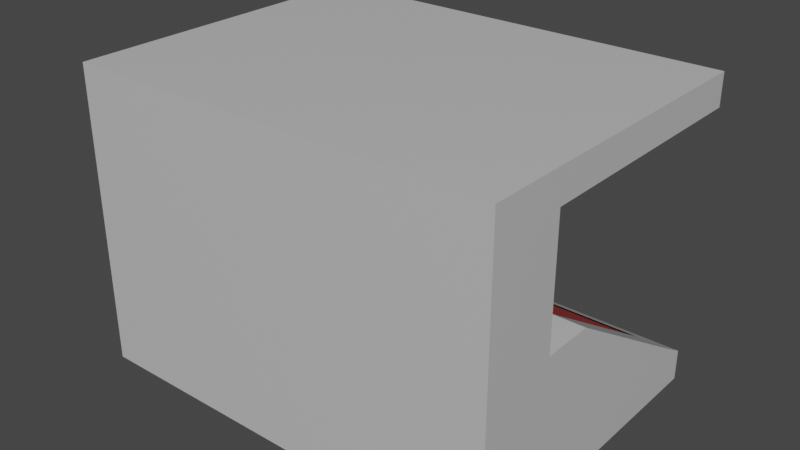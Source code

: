 # Source: StadiumSits2.blend  (saved by Blender 2.90.8; exported with 4.5.12 LTS)
import bpy
from mathutils import Matrix  # noqa: F401  (used for matrix-valued properties, if any)

bpy.ops.wm.read_factory_settings(use_empty=True)
scene = bpy.context.scene
scene.name = 'Scene'

# ---- collections
col_collection = bpy.data.collections.new('Collection'); scene.collection.children.link(col_collection)

# ---- materials (node trees are filled in below, after node groups)
mat_gray_stadiumsits2 = bpy.data.materials.new('Gray_StadiumSits2')
mat_gray_stadiumsits2.alpha_threshold = 0.0
mat_gray_stadiumsits2.use_transparent_shadow = False
mat_gray_stadiumsits2.line_color = (0.0, 0.0, 0.0, 1.0)
mat_red_stadiumsits2 = bpy.data.materials.new('Red_StadiumSits2')
mat_red_stadiumsits2.use_transparent_shadow = False

# ---- material node trees
mat_gray_stadiumsits2.use_nodes = True; mat_gray_stadiumsits2.node_tree.nodes.clear()
_N = mat_gray_stadiumsits2.node_tree.nodes; _L = mat_gray_stadiumsits2.node_tree.links
n0 = _N.new('ShaderNodeOutputMaterial'); n0.name = 'Material Output'; n0.location = (300, 300)
n1 = _N.new('ShaderNodeBsdfPrincipled'); n1.name = 'Principled BSDF'; n1.location = (10, 300)
n1.distribution = 'GGX'
n1.subsurface_method = 'BURLEY'
n1.inputs[0].default_value = (0.5596, 0.5596, 0.5596, 1.0)
n1.inputs[2].default_value = 0.4
n1.inputs[3].default_value = 1.45
n1.inputs[27].default_value = (0.0, 0.0, 0.0, 1.0)
n1.inputs[28].default_value = 1.0
_L.new(n1.outputs[0], n0.inputs[0])
n0.is_active_output = True
mat_red_stadiumsits2.use_nodes = True; mat_red_stadiumsits2.node_tree.nodes.clear()
_N = mat_red_stadiumsits2.node_tree.nodes; _L = mat_red_stadiumsits2.node_tree.links
n0 = _N.new('ShaderNodeBsdfPrincipled'); n0.name = 'Principled BSDF'; n0.location = (10, 300)
n0.distribution = 'GGX'
n0.subsurface_method = 'BURLEY'
n0.inputs[0].default_value = (0.1679, 0.02073, 0.02073, 1.0)
n0.inputs[3].default_value = 1.45
n0.inputs[27].default_value = (0.0, 0.0, 0.0, 1.0)
n0.inputs[28].default_value = 1.0
n1 = _N.new('ShaderNodeOutputMaterial'); n1.name = 'Material Output'; n1.location = (300, 300)
_L.new(n0.outputs[0], n1.inputs[0])
n1.is_active_output = True

# ---- world
world_world = bpy.data.worlds.new('World'); scene.world = world_world
world_world.use_nodes = True; world_world.node_tree.nodes.clear()
_N = world_world.node_tree.nodes; _L = world_world.node_tree.links
n0 = _N.new('ShaderNodeOutputWorld'); n0.name = 'World Output'; n0.location = (300, 300)
n1 = _N.new('ShaderNodeBackground'); n1.name = 'Background'; n1.location = (10, 300)
n1.inputs[0].default_value = (0.05088, 0.05088, 0.05088, 1.0)
_L.new(n1.outputs[0], n0.inputs[0])
n0.is_active_output = True
world_world.color = (0.05088, 0.05088, 0.05088)
world_world.use_sun_shadow = False
world_world.sun_shadow_jitter_overblur = 0.0

# ---- meshes
me_cube = bpy.data.meshes.new('Cube')
me_cube.from_pydata([(10.93, 8.055, -4.55), (10.93, 8.055, -6.118), (10.93, -3.664, 1.162), (10.93, -3.664, -6.118), (9.294, -3.664, 1.162), (9.294, 8.055, -6.118), (9.294, 8.055, -4.55), (9.294, -3.664, -6.118), (9.294, 6.883, -3.85), (9.294, 6.883, -6.118), (10.93, 6.883, -3.85), (10.93, 6.883, -6.118), (9.294, -1.027, 1.162), (9.294, -1.027, -6.118), (10.93, -1.027, 1.162), (10.93, -1.027, -6.118), (10.93, -7.693, 1.162), (9.294, -7.693, 1.162), (10.93, -7.693, -6.118), (9.294, -7.693, -6.118), (9.294, -3.664, -0.8082), (-10.87, 8.055, -4.55), (-10.87, 8.055, -6.118), (-10.87, -3.664, 1.162), (-10.87, -3.664, -6.118), (-9.232, -3.664, 1.162), (-9.232, 8.055, -6.118), (-9.232, 8.055, -4.55), (-9.232, -3.664, -6.118), (0.03064, 8.055, -6.118), (0.03064, -3.664, 1.162), (0.03064, -3.664, -6.118), (0.03064, 8.055, -4.55), (-9.232, 6.883, -3.85), (-9.232, 6.883, -6.118), (-10.87, 6.883, -3.85), (-10.87, 6.883, -6.118), (0.03064, 6.883, -6.118), (0.03064, 6.883, -3.85), (-9.232, -1.027, 1.162), (-9.232, -1.027, -6.118), (-10.87, -1.027, 1.162), (0.03064, -1.027, -6.118), (-10.87, -1.027, -6.118), (-10.87, -7.693, 1.162), (-9.232, -7.693, 1.162), (-10.87, -7.693, -6.118), (-9.232, -7.693, -6.118), (0.03064, -7.693, 1.162), (0.03064, -7.693, -6.118), (-9.232, -3.664, -0.8082), (0.03064, -3.664, -0.8082), (9.294, -2.623, -0.9428), (9.294, -3.612, -0.3162), (9.294, 1.292, -0.9428), (9.294, 1.292, -0.3162), (9.294, -1.552, -1.632), (9.294, -2.541, -1.005), (9.294, 2.363, -1.632), (9.294, 2.363, -1.005), (9.294, -1.214, -2.321), (9.294, -2.203, -1.695), (9.294, 3.434, -2.321), (9.294, 3.434, -1.695), (9.294, 0.5899, -3.01), (9.294, -0.3988, -2.384), (9.294, 4.505, -3.01), (9.294, 4.505, -2.384), (9.294, 1.661, -3.7), (9.294, 0.6723, -3.073), (9.294, 5.576, -3.7), (9.294, 5.576, -3.073), (9.294, 2.732, -4.389), (9.294, 1.743, -3.762), (9.294, 6.647, -4.389), (9.294, 6.647, -3.762), (-9.232, -2.623, -0.9428), (-9.232, -3.612, -0.3162), (0.03064, -2.623, -0.9428), (0.03064, -3.612, -0.3162), (-9.232, 1.292, -0.9428), (-9.232, 1.292, -0.3162), (0.03064, 1.292, -0.3162), (0.03064, 1.292, -0.9428), (-9.232, -1.552, -1.632), (-9.232, -2.541, -1.005), (0.03064, -1.552, -1.632), (0.03064, -2.541, -1.005), (-9.232, 2.363, -1.632), (-9.232, 2.363, -1.005), (0.03064, 2.363, -1.005), (0.03064, 2.363, -1.632), (-9.232, -1.214, -2.321), (-9.232, -2.203, -1.695), (0.03064, -1.214, -2.321), (0.03064, -2.203, -1.695), (-9.232, 3.434, -2.321), (-9.232, 3.434, -1.695), (0.03064, 3.434, -1.695), (0.03064, 3.434, -2.321), (-9.232, 0.5899, -3.01), (-9.232, -0.3988, -2.384), (0.03064, 0.5899, -3.01), (0.03064, -0.3988, -2.384), (-9.232, 4.505, -3.01), (-9.232, 4.505, -2.384), (0.03064, 4.505, -2.384), (0.03064, 4.505, -3.01), (-9.232, 1.661, -3.7), (-9.232, 0.6723, -3.073), (0.03064, 1.661, -3.7), (0.03064, 0.6723, -3.073), (-9.232, 5.576, -3.7), (-9.232, 5.576, -3.073), (0.03064, 5.576, -3.073), (0.03064, 5.576, -3.7), (-9.232, 2.732, -4.389), (-9.232, 1.743, -3.762), (0.03064, 2.732, -4.389), (0.03064, 1.743, -3.762), (-9.232, 6.647, -4.389), (-9.232, 6.647, -3.762), (0.03064, 6.647, -3.762), (0.03064, 6.647, -4.389), (10.93, -3.664, 9.08), (9.294, -3.664, 9.08), (0.03064, -3.664, 9.08), (10.93, -7.693, 9.08), (9.294, -7.693, 9.08), (0.03064, -7.693, 9.08), (-10.87, -3.664, 9.08), (-9.232, -3.664, 9.08), (-10.87, -7.693, 9.08), (-9.232, -7.693, 9.08), (9.294, -3.664, 7.45), (0.03064, -3.664, 7.45), (-9.232, -3.664, 7.45), (-10.87, -7.693, 7.45), (-10.87, -3.664, 7.45), (10.93, -3.664, 7.45), (10.93, -7.693, 7.45), (9.294, -7.693, 7.45), (0.03064, -7.693, 7.45), (-9.232, -7.693, 7.45), (-9.232, 8.915, 7.45), (-9.232, 8.915, 9.08), (10.93, 8.915, 9.08), (9.294, 8.915, 9.08), (0.03064, 8.915, 9.08), (-10.87, 8.915, 9.08), (10.93, 8.915, 7.45), (9.294, 8.915, 7.45), (0.03064, 8.915, 7.45), (-10.87, 8.915, 7.45), (7.441, 8.055, -4.55), (7.441, 8.055, -6.118), (7.057, -3.664, 1.162), (7.441, -3.664, -6.118), (7.441, 6.883, -3.85), (7.441, 6.883, -6.118), (7.441, -1.027, -6.118), (7.441, -7.693, 1.162), (7.441, -7.693, -6.118), (7.441, -3.664, -0.8082), (7.441, -3.664, 9.08), (7.441, -7.693, 9.08), (7.441, -7.693, 7.45), (7.057, -3.664, 6.018), (7.441, 8.915, 9.08), (7.441, 8.915, 7.45), (2.125, 8.055, -6.118), (2.509, -3.664, 1.162), (2.125, 6.883, -6.118), (2.125, -1.027, -6.118), (2.125, -7.693, 1.162), (2.125, -3.664, -0.8082), (2.125, -3.664, 9.08), (2.125, -7.693, 9.08), (2.125, -7.693, 7.45), (2.125, 8.915, 9.08), (2.125, 8.055, -4.55), (2.125, -3.664, -6.118), (2.125, 6.883, -3.85), (2.125, -7.693, -6.118), (2.509, -3.664, 6.018), (2.125, 8.915, 7.45), (-2.285, 8.055, -4.55), (-2.285, 8.055, -6.118), (-2.669, -3.664, 1.162), (-2.285, -3.664, -6.118), (-2.285, 6.883, -3.85), (-2.285, 6.883, -6.118), (-2.285, -1.027, -6.118), (-2.285, -7.693, 1.162), (-2.285, -7.693, -6.118), (-2.285, -3.664, -0.8082), (-2.285, -3.664, 9.08), (-2.285, -7.693, 9.08), (-2.285, -7.693, 7.45), (-2.669, -3.664, 6.018), (-2.285, 8.915, 9.08), (-2.285, 8.915, 7.45), (-7.496, 8.055, -4.55), (-7.496, -3.664, -6.118), (-7.496, 6.883, -3.85), (-7.496, -7.693, -6.118), (-7.496, -7.693, 7.45), (-7.496, 8.055, -6.118), (-7.496, -3.664, 1.162), (-7.496, 6.883, -6.118), (-7.496, -1.027, -6.118), (-7.496, -7.693, 1.162), (-7.496, -3.664, -0.8082), (-7.496, -3.664, 9.08), (-7.496, -7.693, 9.08), (-7.111, -3.664, 6.018), (-7.496, 8.915, 9.08), (-7.496, 8.915, 7.45), (2.125, -3.664, 7.45), (7.441, -3.664, 7.45), (7.441, -3.664, 1.162), (2.125, -3.664, 1.162), (7.057, -3.664, -0.4241), (2.509, -3.664, -0.4241), (-7.111, -3.664, -0.4241), (-7.496, -3.664, 7.45), (-2.669, -3.664, -0.4241), (-2.285, -3.664, 7.45), (-2.285, -3.664, 1.162), (-7.111, -3.664, 1.162), (7.057, -5.017, 1.162), (2.509, -5.017, 1.162), (7.057, -5.017, -0.4241), (2.509, -5.017, -0.4241), (-7.111, -5.017, 1.162), (-2.669, -5.017, 1.162), (-7.111, -5.017, -0.4241), (-2.669, -5.017, -0.4241), (2.509, -5.017, 6.018), (7.057, -5.017, 6.018), (-7.111, -5.017, 6.018), (-2.669, -5.017, 6.018)], [], [(155, 154, 6, 5), (14, 12, 4, 2), (160, 13, 7, 157), (13, 15, 3, 7), (15, 14, 2, 3), (5, 6, 0, 1), (180, 32, 38, 182), (3, 2, 16, 18), (7, 3, 18, 19), (1, 0, 10, 11), (5, 1, 11, 9), (155, 5, 9, 159), (0, 6, 8, 10), (172, 173, 42, 37), (15, 13, 9, 11), (10, 14, 15, 11), (8, 12, 14, 10), (12, 8, 6, 5, 9, 13, 7, 4), (18, 16, 17, 19), (183, 174, 48, 49), (140, 139, 124, 127), (157, 7, 19, 162), (138, 137, 132, 130), (220, 4, 20, 163), (207, 26, 27, 202), (41, 23, 25, 39), (210, 203, 28, 40), (40, 28, 24, 43), (43, 24, 23, 41), (26, 22, 21, 27), (186, 190, 38, 32), (24, 46, 44, 23), (28, 47, 46, 24), (22, 36, 35, 21), (26, 34, 36, 22), (207, 209, 34, 26), (21, 35, 33, 27), (191, 37, 42, 192), (43, 36, 34, 40), (35, 36, 43, 41), (33, 35, 41, 39), (39, 25, 28, 40, 34, 26, 27, 33), (46, 47, 45, 44), (194, 49, 48, 193), (124, 139, 150, 146), (203, 205, 47, 28), (196, 126, 148, 200), (208, 212, 50, 25), (52, 53, 79, 78), (54, 83, 82, 55), (79, 53, 55, 82), (52, 78, 83, 54), (53, 52, 54, 55), (56, 57, 87, 86), (58, 91, 90, 59), (87, 57, 59, 90), (56, 86, 91, 58), (57, 56, 58, 59), (60, 61, 95, 94), (62, 99, 98, 63), (95, 61, 63, 98), (60, 94, 99, 62), (61, 60, 62, 63), (64, 65, 103, 102), (66, 107, 106, 67), (103, 65, 67, 106), (64, 102, 107, 66), (65, 64, 66, 67), (68, 69, 111, 110), (70, 115, 114, 71), (111, 69, 71, 114), (68, 110, 115, 70), (69, 68, 70, 71), (72, 73, 119, 118), (74, 123, 122, 75), (119, 73, 75, 122), (72, 118, 123, 74), (73, 72, 74, 75), (76, 78, 79, 77), (80, 81, 82, 83), (79, 82, 81, 77), (78, 83, 82, 79), (76, 80, 83, 78), (77, 81, 80, 76), (84, 86, 87, 85), (88, 89, 90, 91), (87, 90, 89, 85), (86, 91, 90, 87), (84, 88, 91, 86), (85, 89, 88, 84), (92, 94, 95, 93), (96, 97, 98, 99), (95, 98, 97, 93), (94, 99, 98, 95), (92, 96, 99, 94), (93, 97, 96, 92), (100, 102, 103, 101), (104, 105, 106, 107), (103, 106, 105, 101), (102, 107, 106, 103), (100, 104, 107, 102), (101, 105, 104, 100), (108, 110, 111, 109), (112, 113, 114, 115), (111, 114, 113, 109), (110, 115, 114, 111), (108, 112, 115, 110), (109, 113, 112, 108), (116, 118, 119, 117), (120, 121, 122, 123), (119, 122, 121, 117), (118, 123, 122, 119), (116, 120, 123, 118), (117, 121, 120, 116), (176, 126, 129, 177), (124, 125, 128, 127), (196, 197, 129, 126), (130, 132, 133, 131), (136, 138, 153, 144), (164, 125, 147, 168), (166, 141, 128, 165), (198, 142, 129, 197), (141, 140, 127, 128), (137, 143, 133, 132), (44, 45, 143, 137), (17, 16, 140, 141), (193, 48, 142, 198), (161, 17, 141, 166), (2, 4, 134, 139), (25, 23, 138, 136), (208, 25, 136, 225), (221, 30, 135, 218), (23, 44, 137, 138), (16, 2, 139, 140), (185, 152, 148, 179), (217, 144, 145, 216), (144, 153, 149, 145), (150, 151, 147, 146), (225, 136, 144, 217), (218, 135, 152, 185), (139, 134, 151, 150), (125, 124, 146, 147), (130, 131, 145, 149), (138, 130, 149, 153), (134, 219, 169, 151), (151, 169, 168, 147), (4, 220, 219, 134), (174, 161, 166, 178), (178, 166, 165, 177), (176, 164, 168, 179), (125, 164, 165, 128), (226, 224, 236, 237), (181, 157, 162, 183), (19, 17, 161, 162), (9, 13, 160, 159), (170, 155, 159, 172), (6, 154, 158, 8), (173, 160, 157, 181), (170, 180, 154, 155), (29, 32, 180, 170), (42, 173, 181, 31), (29, 170, 172, 37), (31, 181, 183, 49), (30, 221, 175, 51), (126, 176, 179, 148), (142, 178, 177, 129), (48, 174, 178, 142), (219, 218, 185, 169), (169, 185, 179, 168), (199, 188, 235, 241), (164, 176, 177, 165), (162, 161, 174, 183), (159, 160, 173, 172), (154, 180, 182, 158), (135, 227, 201, 152), (152, 201, 200, 148), (30, 228, 227, 135), (211, 193, 198, 206), (206, 198, 197, 214), (213, 214, 197, 196), (30, 51, 195, 228), (213, 196, 200, 216), (31, 49, 194, 189), (205, 194, 193, 211), (209, 191, 192, 210), (29, 37, 191, 187), (202, 204, 190, 186), (42, 31, 189, 192), (29, 187, 186, 32), (27, 33, 204, 202), (34, 209, 210, 40), (47, 205, 211, 45), (131, 213, 216, 145), (131, 133, 214, 213), (143, 206, 214, 133), (45, 211, 206, 143), (227, 225, 217, 201), (201, 217, 216, 200), (167, 156, 230, 239), (224, 229, 234, 236), (189, 194, 205, 203), (187, 191, 209, 207), (192, 189, 203, 210), (187, 207, 202, 186), (167, 184, 218, 219), (156, 167, 219, 220), (222, 156, 220, 163), (223, 222, 163, 175), (171, 223, 175, 221), (184, 171, 221, 218), (224, 226, 195, 212), (199, 215, 225, 227), (188, 199, 227, 228), (226, 188, 228, 195), (215, 229, 208, 225), (229, 224, 212, 208), (231, 230, 232, 233), (230, 231, 238, 239), (235, 234, 240, 241), (235, 237, 236, 234), (171, 184, 238, 231), (156, 222, 232, 230), (188, 226, 237, 235), (229, 215, 240, 234), (184, 167, 239, 238), (215, 199, 241, 240), (222, 223, 233, 232), (223, 171, 231, 233)])
me_cube.polygons.foreach_set('material_index', [0, 0, 0, 0, 0, 0, 0, 0, 0, 0, 0, 0, 0, 0, 0, 0, 0, 0, 0, 0, 0, 0, 0, 0, 0, 0, 0, 0, 0, 0, 0, 0, 0, 0, 0, 0, 0, 0, 0, 0, 0, 0, 0, 0, 0, 0, 0, 0, 1, 1, 1, 1, 1, 1, 1, 1, 1, 1, 1, 1, 1, 1, 1, 1, 1, 1, 1, 1, 1, 1, 1, 1, 1, 1, 1, 1, 1, 1, 1, 1, 1, 1, 1, 1, 1, 1, 1, 1, 1, 1, 1, 1, 1, 1, 1, 1, 1, 1, 1, 1, 1, 1, 1, 1, 1, 1, 1, 1, 1, 1, 1, 1, 1, 1, 0, 0, 0, 0, 0, 0, 0, 0, 0, 0, 0, 0, 0, 0, 0, 0, 0, 0, 0, 0, 0, 0, 0, 0, 0, 0, 0, 0, 0, 0, 0, 0, 0, 0, 0, 0, 0, 0, 0, 0, 0, 0, 0, 0, 0, 0, 0, 0, 0, 0, 0, 0, 0, 0, 0, 0, 0, 0, 0, 0, 0, 0, 0, 0, 0, 0, 0, 0, 0, 0, 0, 0, 0, 0, 0, 0, 0, 0, 0, 0, 0, 0, 0, 0, 0, 0, 0, 0, 0, 0, 0, 0, 0, 0, 0, 0, 0, 0, 0, 0, 0, 0, 0, 0, 0, 0, 0, 0, 0, 0, 0, 0, 0, 0])
_uv = me_cube.uv_layers.new(name='UVMap')
_uv.uv.foreach_set('vector', [0.375, 0.46, 0.625, 0.46, 0.625, 0.4812, 0.375, 0.4813, 0.625, 0.6937, 0.6438, 0.6938, 0.6438, 0.75, 0.625, 0.75, 0.335, 0.6938, 0.3562, 0.6938, 0.3563, 0.75, 0.335, 0.75, 0.3562, 0.6938, 0.375, 0.6938, 0.375, 0.75, 0.3563, 0.75, 0.375, 0.6938, 0.625, 0.6937, 0.625, 0.75, 0.375, 0.75, 0.375, 0.4813, 0.625, 0.4812, 0.625, 0.5, 0.375, 0.5, 0.726, 0.5, 0.75, 0.5, 0.75, 0.525, 0.726, 0.525, 0.375, 0.75, 0.625, 0.75, 0.625, 0.75, 0.375, 0.75, 0.3563, 0.75, 0.375, 0.75, 0.375, 0.75, 0.3563, 0.75, 0.375, 0.5, 0.625, 0.5, 0.625, 0.525, 0.375, 0.525, 0.3562, 0.5, 0.375, 0.5, 0.375, 0.525, 0.3562, 0.525, 0.335, 0.5, 0.3562, 0.5, 0.3562, 0.525, 0.335, 0.525, 0.625, 0.5, 0.6438, 0.5, 0.6438, 0.525, 0.625, 0.525, 0.274, 0.525, 0.274, 0.6938, 0.25, 0.6938, 0.25, 0.525, 0.375, 0.6938, 0.3562, 0.6938, 0.3562, 0.525, 0.375, 0.525, 0.625, 0.525, 0.625, 0.6937, 0.375, 0.6938, 0.375, 0.525, 0.6438, 0.525, 0.6438, 0.6938, 0.625, 0.6937, 0.625, 0.525, 0.0, 0.0, 0.0, 0.0, 0.0, 0.0, 0.0, 0.0, 0.0, 0.0, 0.0, 0.0, 0.0, 0.0, 0.0, 0.0, 0.375, 0.75, 0.625, 0.75, 0.625, 0.7688, 0.375, 0.7687, 0.375, 0.851, 0.625, 0.851, 0.625, 0.875, 0.375, 0.875, 0.625, 0.75, 0.625, 0.75, 0.625, 0.75, 0.625, 0.75, 0.335, 0.75, 0.3563, 0.75, 0.3563, 0.75, 0.335, 0.75, 0.625, 0.75, 0.625, 0.75, 0.625, 0.75, 0.625, 0.75, 0.0, 0.0, 0.0, 0.0, 0.0, 0.0, 0.0, 0.0, 0.375, 0.4613, 0.375, 0.4813, 0.625, 0.4812, 0.625, 0.4613, 0.625, 0.6937, 0.625, 0.75, 0.6438, 0.75, 0.6438, 0.6938, 0.3363, 0.6938, 0.3363, 0.75, 0.3563, 0.75, 0.3562, 0.6938, 0.3562, 0.6938, 0.3563, 0.75, 0.375, 0.75, 0.375, 0.6938, 0.375, 0.6938, 0.375, 0.75, 0.625, 0.75, 0.625, 0.6937, 0.375, 0.4813, 0.375, 0.5, 0.625, 0.5, 0.625, 0.4812, 0.7234, 0.5, 0.7234, 0.525, 0.75, 0.525, 0.75, 0.5, 0.375, 0.75, 0.375, 0.75, 0.625, 0.75, 0.625, 0.75, 0.3563, 0.75, 0.3563, 0.75, 0.375, 0.75, 0.375, 0.75, 0.375, 0.5, 0.375, 0.525, 0.625, 0.525, 0.625, 0.5, 0.3562, 0.5, 0.3562, 0.525, 0.375, 0.525, 0.375, 0.5, 0.3363, 0.5, 0.3363, 0.525, 0.3562, 0.525, 0.3562, 0.5, 0.625, 0.5, 0.625, 0.525, 0.6438, 0.525, 0.6438, 0.5, 0.2766, 0.525, 0.25, 0.525, 0.25, 0.6938, 0.2766, 0.6938, 0.375, 0.6938, 0.375, 0.525, 0.3562, 0.525, 0.3562, 0.6938, 0.625, 0.525, 0.375, 0.525, 0.375, 0.6938, 0.625, 0.6937, 0.6438, 0.525, 0.625, 0.525, 0.625, 0.6937, 0.6438, 0.6938, 0.0, 0.0, 0.0, 0.0, 0.0, 0.0, 0.0, 0.0, 0.0, 0.0, 0.0, 0.0, 0.0, 0.0, 0.0, 0.0, 0.375, 0.75, 0.375, 0.7687, 0.625, 0.7688, 0.625, 0.75, 0.375, 0.8484, 0.375, 0.875, 0.625, 0.875, 0.625, 0.8484, 0.625, 0.75, 0.625, 0.75, 0.625, 0.75, 0.625, 0.75, 0.3363, 0.75, 0.3363, 0.75, 0.3563, 0.75, 0.3563, 0.75, 0.0, 0.0, 0.0, 0.0, 0.0, 0.0, 0.0, 0.0, 0.0, 0.0, 0.0, 0.0, 0.0, 0.0, 0.0, 0.0, 0.6437, 0.6516, 0.6437, 0.6727, 0.75, 0.6727, 0.75, 0.6516, 0.6437, 0.6516, 0.75, 0.6516, 0.75, 0.6727, 0.6437, 0.6727, 0.75, 0.6727, 0.6437, 0.6727, 0.6437, 0.6727, 0.75, 0.6727, 0.6437, 0.6516, 0.75, 0.6516, 0.75, 0.6516, 0.6437, 0.6516, 0.6437, 0.6727, 0.6437, 0.6516, 0.6437, 0.6516, 0.6437, 0.6727, 0.6437, 0.6516, 0.6437, 0.6727, 0.75, 0.6727, 0.75, 0.6516, 0.6437, 0.6516, 0.75, 0.6516, 0.75, 0.6727, 0.6437, 0.6727, 0.75, 0.6727, 0.6437, 0.6727, 0.6437, 0.6727, 0.75, 0.6727, 0.6437, 0.6516, 0.75, 0.6516, 0.75, 0.6516, 0.6437, 0.6516, 0.6437, 0.6727, 0.6437, 0.6516, 0.6437, 0.6516, 0.6437, 0.6727, 0.6437, 0.6516, 0.6437, 0.6727, 0.75, 0.6727, 0.75, 0.6516, 0.6437, 0.6516, 0.75, 0.6516, 0.75, 0.6727, 0.6437, 0.6727, 0.75, 0.6727, 0.6437, 0.6727, 0.6437, 0.6727, 0.75, 0.6727, 0.6437, 0.6516, 0.75, 0.6516, 0.75, 0.6516, 0.6437, 0.6516, 0.6437, 0.6727, 0.6437, 0.6516, 0.6437, 0.6516, 0.6437, 0.6727, 0.6437, 0.6516, 0.6437, 0.6727, 0.75, 0.6727, 0.75, 0.6516, 0.6437, 0.6516, 0.75, 0.6516, 0.75, 0.6727, 0.6437, 0.6727, 0.75, 0.6727, 0.6437, 0.6727, 0.6437, 0.6727, 0.75, 0.6727, 0.6437, 0.6516, 0.75, 0.6516, 0.75, 0.6516, 0.6437, 0.6516, 0.6437, 0.6727, 0.6437, 0.6516, 0.6437, 0.6516, 0.6437, 0.6727, 0.6437, 0.6516, 0.6437, 0.6727, 0.75, 0.6727, 0.75, 0.6516, 0.6437, 0.6516, 0.75, 0.6516, 0.75, 0.6727, 0.6437, 0.6727, 0.75, 0.6727, 0.6437, 0.6727, 0.6437, 0.6727, 0.75, 0.6727, 0.6437, 0.6516, 0.75, 0.6516, 0.75, 0.6516, 0.6437, 0.6516, 0.6437, 0.6727, 0.6437, 0.6516, 0.6437, 0.6516, 0.6437, 0.6727, 0.6437, 0.6516, 0.6437, 0.6727, 0.75, 0.6727, 0.75, 0.6516, 0.6437, 0.6516, 0.75, 0.6516, 0.75, 0.6727, 0.6437, 0.6727, 0.75, 0.6727, 0.6437, 0.6727, 0.6437, 0.6727, 0.75, 0.6727, 0.6437, 0.6516, 0.75, 0.6516, 0.75, 0.6516, 0.6437, 0.6516, 0.6437, 0.6727, 0.6437, 0.6516, 0.6437, 0.6516, 0.6437, 0.6727, 0.6437, 0.6516, 0.75, 0.6516, 0.75, 0.6727, 0.6437, 0.6727, 0.6437, 0.6516, 0.6437, 0.6727, 0.75, 0.6727, 0.75, 0.6516, 0.75, 0.6727, 0.75, 0.6727, 0.6437, 0.6727, 0.6437, 0.6727, 0.75, 0.6516, 0.75, 0.6516, 0.75, 0.6727, 0.75, 0.6727, 0.6437, 0.6516, 0.6437, 0.6516, 0.75, 0.6516, 0.75, 0.6516, 0.6437, 0.6727, 0.6437, 0.6727, 0.6437, 0.6516, 0.6437, 0.6516, 0.6437, 0.6516, 0.75, 0.6516, 0.75, 0.6727, 0.6437, 0.6727, 0.6437, 0.6516, 0.6437, 0.6727, 0.75, 0.6727, 0.75, 0.6516, 0.75, 0.6727, 0.75, 0.6727, 0.6437, 0.6727, 0.6437, 0.6727, 0.75, 0.6516, 0.75, 0.6516, 0.75, 0.6727, 0.75, 0.6727, 0.6437, 0.6516, 0.6437, 0.6516, 0.75, 0.6516, 0.75, 0.6516, 0.6437, 0.6727, 0.6437, 0.6727, 0.6437, 0.6516, 0.6437, 0.6516, 0.6437, 0.6516, 0.75, 0.6516, 0.75, 0.6727, 0.6437, 0.6727, 0.6437, 0.6516, 0.6437, 0.6727, 0.75, 0.6727, 0.75, 0.6516, 0.75, 0.6727, 0.75, 0.6727, 0.6437, 0.6727, 0.6437, 0.6727, 0.75, 0.6516, 0.75, 0.6516, 0.75, 0.6727, 0.75, 0.6727, 0.6437, 0.6516, 0.6437, 0.6516, 0.75, 0.6516, 0.75, 0.6516, 0.6437, 0.6727, 0.6437, 0.6727, 0.6437, 0.6516, 0.6437, 0.6516, 0.6437, 0.6516, 0.75, 0.6516, 0.75, 0.6727, 0.6437, 0.6727, 0.6437, 0.6516, 0.6437, 0.6727, 0.75, 0.6727, 0.75, 0.6516, 0.75, 0.6727, 0.75, 0.6727, 0.6437, 0.6727, 0.6437, 0.6727, 0.75, 0.6516, 0.75, 0.6516, 0.75, 0.6727, 0.75, 0.6727, 0.6437, 0.6516, 0.6437, 0.6516, 0.75, 0.6516, 0.75, 0.6516, 0.6437, 0.6727, 0.6437, 0.6727, 0.6437, 0.6516, 0.6437, 0.6516, 0.6437, 0.6516, 0.75, 0.6516, 0.75, 0.6727, 0.6437, 0.6727, 0.6437, 0.6516, 0.6437, 0.6727, 0.75, 0.6727, 0.75, 0.6516, 0.75, 0.6727, 0.75, 0.6727, 0.6437, 0.6727, 0.6437, 0.6727, 0.75, 0.6516, 0.75, 0.6516, 0.75, 0.6727, 0.75, 0.6727, 0.6437, 0.6516, 0.6437, 0.6516, 0.75, 0.6516, 0.75, 0.6516, 0.6437, 0.6727, 0.6437, 0.6727, 0.6437, 0.6516, 0.6437, 0.6516, 0.6437, 0.6516, 0.75, 0.6516, 0.75, 0.6727, 0.6437, 0.6727, 0.6437, 0.6516, 0.6437, 0.6727, 0.75, 0.6727, 0.75, 0.6516, 0.75, 0.6727, 0.75, 0.6727, 0.6437, 0.6727, 0.6437, 0.6727, 0.75, 0.6516, 0.75, 0.6516, 0.75, 0.6727, 0.75, 0.6727, 0.6437, 0.6516, 0.6437, 0.6516, 0.75, 0.6516, 0.75, 0.6516, 0.6437, 0.6727, 0.6437, 0.6727, 0.6437, 0.6516, 0.6437, 0.6516, 0.0, 0.0, 0.0, 0.0, 0.0, 0.0, 0.0, 0.0, 0.625, 0.75, 0.6438, 0.75, 0.6438, 0.75, 0.625, 0.75, 0.0, 0.0, 0.0, 0.0, 0.0, 0.0, 0.0, 0.0, 0.625, 0.75, 0.625, 0.75, 0.6438, 0.75, 0.6438, 0.75, 0.6438, 0.75, 0.625, 0.75, 0.625, 0.75, 0.6438, 0.75, 0.0, 0.0, 0.0, 0.0, 0.0, 0.0, 0.0, 0.0, 0.625, 0.79, 0.625, 0.7688, 0.625, 0.7688, 0.625, 0.79, 0.625, 0.8484, 0.625, 0.875, 0.625, 0.875, 0.625, 0.8484, 0.625, 0.7688, 0.625, 0.75, 0.625, 0.75, 0.625, 0.7688, 0.625, 0.75, 0.625, 0.7688, 0.625, 0.7688, 0.625, 0.75, 0.625, 0.75, 0.625, 0.7688, 0.625, 0.7688, 0.625, 0.75, 0.625, 0.7688, 0.625, 0.75, 0.625, 0.75, 0.625, 0.7688, 0.625, 0.8484, 0.625, 0.875, 0.625, 0.875, 0.625, 0.8484, 0.625, 0.79, 0.625, 0.7688, 0.625, 0.7688, 0.625, 0.79, 0.625, 0.75, 0.6438, 0.75, 0.6438, 0.75, 0.625, 0.75, 0.6438, 0.75, 0.625, 0.75, 0.625, 0.75, 0.6438, 0.75, 0.0, 0.0, 0.0, 0.0, 0.0, 0.0, 0.0, 0.0, 0.0, 0.0, 0.0, 0.0, 0.0, 0.0, 0.0, 0.0, 0.625, 0.75, 0.625, 0.75, 0.625, 0.75, 0.625, 0.75, 0.625, 0.75, 0.625, 0.75, 0.625, 0.75, 0.625, 0.75, 0.0, 0.0, 0.0, 0.0, 0.0, 0.0, 0.0, 0.0, 0.0, 0.0, 0.0, 0.0, 0.0, 0.0, 0.0, 0.0, 0.6438, 0.75, 0.625, 0.75, 0.625, 0.75, 0.6438, 0.75, 0.625, 0.75, 0.6438, 0.75, 0.6438, 0.75, 0.625, 0.75, 0.0, 0.0, 0.0, 0.0, 0.0, 0.0, 0.0, 0.0, 0.0, 0.0, 0.0, 0.0, 0.0, 0.0, 0.0, 0.0, 0.625, 0.75, 0.6438, 0.75, 0.6438, 0.75, 0.625, 0.75, 0.6438, 0.75, 0.625, 0.75, 0.625, 0.75, 0.6438, 0.75, 0.625, 0.75, 0.6438, 0.75, 0.6438, 0.75, 0.625, 0.75, 0.625, 0.75, 0.625, 0.75, 0.625, 0.75, 0.625, 0.75, 0.0, 0.0, 0.0, 0.0, 0.0, 0.0, 0.0, 0.0, 0.0, 0.0, 0.0, 0.0, 0.0, 0.0, 0.0, 0.0, 0.0, 0.0, 0.0, 0.0, 0.0, 0.0, 0.0, 0.0, 0.625, 0.851, 0.625, 0.79, 0.625, 0.79, 0.625, 0.851, 0.625, 0.851, 0.625, 0.79, 0.625, 0.79, 0.625, 0.851, 0.0, 0.0, 0.0, 0.0, 0.0, 0.0, 0.0, 0.0, 0.0, 0.0, 0.0, 0.0, 0.0, 0.0, 0.0, 0.0, 0.0, 0.0, 0.0, 0.0, 0.0, 0.0, 0.0, 0.0, 0.274, 0.75, 0.335, 0.75, 0.335, 0.75, 0.274, 0.75, 0.375, 0.7687, 0.625, 0.7688, 0.625, 0.79, 0.375, 0.79, 0.3562, 0.525, 0.3562, 0.6938, 0.335, 0.6938, 0.335, 0.525, 0.274, 0.5, 0.335, 0.5, 0.335, 0.525, 0.274, 0.525, 0.6438, 0.5, 0.665, 0.5, 0.665, 0.525, 0.6438, 0.525, 0.274, 0.6938, 0.335, 0.6938, 0.335, 0.75, 0.274, 0.75, 0.375, 0.399, 0.625, 0.399, 0.625, 0.46, 0.375, 0.46, 0.375, 0.375, 0.625, 0.375, 0.625, 0.399, 0.375, 0.399, 0.25, 0.6938, 0.274, 0.6938, 0.274, 0.75, 0.25, 0.75, 0.25, 0.5, 0.274, 0.5, 0.274, 0.525, 0.25, 0.525, 0.25, 0.75, 0.274, 0.75, 0.274, 0.75, 0.25, 0.75, 0.0, 0.0, 0.0, 0.0, 0.0, 0.0, 0.0, 0.0, 0.0, 0.0, 0.0, 0.0, 0.0, 0.0, 0.0, 0.0, 0.625, 0.875, 0.625, 0.851, 0.625, 0.851, 0.625, 0.875, 0.625, 0.875, 0.625, 0.851, 0.625, 0.851, 0.625, 0.875, 0.0, 0.0, 0.0, 0.0, 0.0, 0.0, 0.0, 0.0, 0.0, 0.0, 0.0, 0.0, 0.0, 0.0, 0.0, 0.0, 0.0, 0.0, 0.0, 0.0, 0.0, 0.0, 0.0, 0.0, 0.0, 0.0, 0.0, 0.0, 0.0, 0.0, 0.0, 0.0, 0.375, 0.79, 0.625, 0.79, 0.625, 0.851, 0.375, 0.851, 0.335, 0.525, 0.335, 0.6938, 0.274, 0.6938, 0.274, 0.525, 0.665, 0.5, 0.726, 0.5, 0.726, 0.525, 0.665, 0.525, 0.0, 0.0, 0.0, 0.0, 0.0, 0.0, 0.0, 0.0, 0.0, 0.0, 0.0, 0.0, 0.0, 0.0, 0.0, 0.0, 0.0, 0.0, 0.0, 0.0, 0.0, 0.0, 0.0, 0.0, 0.625, 0.7887, 0.625, 0.8484, 0.625, 0.8484, 0.625, 0.7887, 0.625, 0.7887, 0.625, 0.8484, 0.625, 0.8484, 0.625, 0.7887, 0.0, 0.0, 0.0, 0.0, 0.0, 0.0, 0.0, 0.0, 0.0, 0.0, 0.0, 0.0, 0.0, 0.0, 0.0, 0.0, 0.0, 0.0, 0.0, 0.0, 0.0, 0.0, 0.0, 0.0, 0.25, 0.75, 0.25, 0.75, 0.2766, 0.75, 0.2766, 0.75, 0.375, 0.7887, 0.375, 0.8484, 0.625, 0.8484, 0.625, 0.7887, 0.3363, 0.525, 0.2766, 0.525, 0.2766, 0.6938, 0.3363, 0.6938, 0.25, 0.5, 0.25, 0.525, 0.2766, 0.525, 0.2766, 0.5, 0.6637, 0.5, 0.6637, 0.525, 0.7234, 0.525, 0.7234, 0.5, 0.25, 0.6938, 0.25, 0.75, 0.2766, 0.75, 0.2766, 0.6938, 0.375, 0.375, 0.375, 0.4016, 0.625, 0.4016, 0.625, 0.375, 0.6438, 0.5, 0.6438, 0.525, 0.6637, 0.525, 0.6637, 0.5, 0.3562, 0.525, 0.3363, 0.525, 0.3363, 0.6938, 0.3562, 0.6938, 0.375, 0.7687, 0.375, 0.7887, 0.625, 0.7887, 0.625, 0.7688, 0.0, 0.0, 0.0, 0.0, 0.0, 0.0, 0.0, 0.0, 0.0, 0.0, 0.0, 0.0, 0.0, 0.0, 0.0, 0.0, 0.625, 0.7688, 0.625, 0.7887, 0.625, 0.7887, 0.625, 0.7688, 0.625, 0.7688, 0.625, 0.7887, 0.625, 0.7887, 0.625, 0.7688, 0.0, 0.0, 0.0, 0.0, 0.0, 0.0, 0.0, 0.0, 0.0, 0.0, 0.0, 0.0, 0.0, 0.0, 0.0, 0.0, 0.0, 0.0, 0.0, 0.0, 0.0, 0.0, 0.0, 0.0, 0.0, 0.0, 0.0, 0.0, 0.0, 0.0, 0.0, 0.0, 0.2766, 0.75, 0.2766, 0.75, 0.3363, 0.75, 0.3363, 0.75, 0.2766, 0.5, 0.2766, 0.525, 0.3363, 0.525, 0.3363, 0.5, 0.2766, 0.6938, 0.2766, 0.75, 0.3363, 0.75, 0.3363, 0.6938, 0.375, 0.4016, 0.375, 0.4613, 0.625, 0.4613, 0.625, 0.4016, 0.0, 0.0, 0.0, 0.0, 0.0, 0.0, 0.0, 0.0, 0.0, 0.0, 0.0, 0.0, 0.0, 0.0, 0.0, 0.0, 0.0, 0.0, 0.0, 0.0, 0.0, 0.0, 0.0, 0.0, 0.0, 0.0, 0.0, 0.0, 0.0, 0.0, 0.0, 0.0, 0.0, 0.0, 0.0, 0.0, 0.0, 0.0, 0.0, 0.0, 0.0, 0.0, 0.0, 0.0, 0.0, 0.0, 0.0, 0.0, 0.0, 0.0, 0.0, 0.0, 0.0, 0.0, 0.0, 0.0, 0.0, 0.0, 0.0, 0.0, 0.0, 0.0, 0.0, 0.0, 0.0, 0.0, 0.0, 0.0, 0.0, 0.0, 0.0, 0.0, 0.0, 0.0, 0.0, 0.0, 0.0, 0.0, 0.0, 0.0, 0.0, 0.0, 0.0, 0.0, 0.0, 0.0, 0.0, 0.0, 0.0, 0.0, 0.0, 0.0, 0.0, 0.0, 0.0, 0.0, 0.0, 0.0, 0.0, 0.0, 0.0, 0.0, 0.0, 0.0, 0.0, 0.0, 0.0, 0.0, 0.0, 0.0, 0.0, 0.0, 0.0, 0.0, 0.0, 0.0, 0.0, 0.0, 0.0, 0.0, 0.0, 0.0, 0.0, 0.0, 0.0, 0.0, 0.0, 0.0, 0.0, 0.0, 0.0, 0.0, 0.0, 0.0, 0.0, 0.0, 0.0, 0.0, 0.0, 0.0, 0.0, 0.0, 0.0, 0.0, 0.0, 0.0, 0.0, 0.0, 0.0, 0.0, 0.0, 0.0, 0.0, 0.0, 0.0, 0.0, 0.0, 0.0, 0.0, 0.0, 0.0, 0.0, 0.0, 0.0, 0.0, 0.0, 0.0, 0.0, 0.0, 0.0, 0.0, 0.0, 0.0, 0.0, 0.0, 0.0, 0.0, 0.0, 0.0, 0.0, 0.0, 0.0, 0.0, 0.0, 0.0, 0.0, 0.0, 0.0, 0.0, 0.0, 0.0, 0.0])
me_cube.materials.append(mat_gray_stadiumsits2)
me_cube.materials.append(mat_red_stadiumsits2)
me_cube.use_remesh_preserve_volume = False
me_cube.use_remesh_preserve_attributes = False
me_cube.use_mirror_vertex_groups = False
me_cube.update()

# ---- objects
ob_stadiumsits2 = bpy.data.objects.new('StadiumSits2', me_cube)

# ---- transforms, parenting, visibility, modifiers, constraints
ob_stadiumsits2.location = (0.0, 0.0, 0.0)
ob_stadiumsits2.lock_rotations_4d = False
ob_stadiumsits2.empty_display_type = 'ARROWS'
ob_stadiumsits2.lineart.crease_threshold = 0.0

# ---- collection membership
col_collection.objects.link(ob_stadiumsits2)

# ---- scene / render settings (as saved in the file)
scene.frame_start = 1; scene.frame_end = 250; scene.frame_set(1)
scene.render.engine = 'BLENDER_EEVEE_NEXT'
scene.cycles.use_denoising = False
scene.cycles.samples = 128
scene.cycles.sampling_pattern = 'TABULATED_SOBOL'
scene.cycles.use_adaptive_sampling = False
scene.cycles.use_light_tree = False
scene.view_settings.view_transform = 'Filmic'
bpy.context.view_layer.update()

# ---- added for rendering (the .blend has no active camera and no usable light): camera, sun
cam_auto = bpy.data.cameras.new('AutoCamera')
cam_auto.lens = 50.0
cam_auto.sensor_width = 36.0
cam_auto.clip_end = 1000.0
ob_auto_camera = bpy.data.objects.new('AutoCamera', cam_auto)
scene.collection.objects.link(ob_auto_camera)
ob_auto_camera.location = (29.0221, -34.1788, 24.6744)
ob_auto_camera.rotation_euler = (1.09748, -7.21219e-08, 0.694738)
scene.camera = ob_auto_camera
light_auto_sun = bpy.data.lights.new('AutoSun', 'SUN')
light_auto_sun.energy = 3.0
light_auto_sun.angle = 0.0523599
ob_auto_sun = bpy.data.objects.new('AutoSun', light_auto_sun)
scene.collection.objects.link(ob_auto_sun)
ob_auto_sun.rotation_euler = (0.872665, 0.174533, 0.523599)
bpy.context.view_layer.update()
